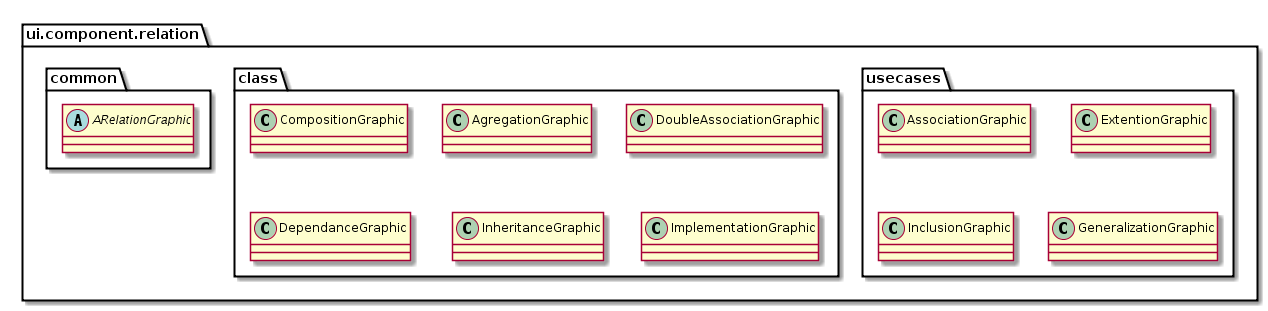

The diagram above was rendered by PlantUML. Its source (embedded in the PNG):
@startuml

package ui.component.relation {
    
        package usecases {
            class AssociationGraphic
            class ExtentionGraphic
            class InclusionGraphic
            class GeneralizationGraphic
        }

        package class {
            class AssociationGraphic
            class CompositionGraphic
            class AgregationGraphic
            class DoubleAssociationGraphic
            class DependanceGraphic
            class InheritanceGraphic
            class ImplementationGraphic
        }
        package common {
            abstract ARelationGraphic
        }

}

@enduml